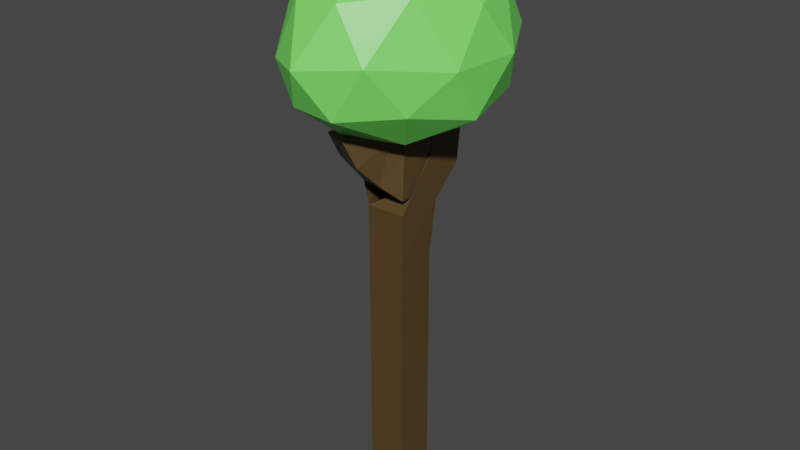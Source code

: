 # Source: SmolBoi2.blend  (saved by Blender 2.91.10; exported with 4.5.12 LTS)
import bpy
from mathutils import Matrix  # noqa: F401  (used for matrix-valued properties, if any)

bpy.ops.wm.read_factory_settings(use_empty=True)
scene = bpy.context.scene
scene.name = 'Scene'

# ---- collections
col_collection = bpy.data.collections.new('Collection'); scene.collection.children.link(col_collection)

# ---- materials (node trees are filled in below, after node groups)
mat_material_001 = bpy.data.materials.new('Material.001')
mat_material_001.use_transparent_shadow = False
mat_material = bpy.data.materials.new('Material')
mat_material.alpha_threshold = 0.0
mat_material.use_transparent_shadow = False
mat_material.line_color = (0.0, 0.0, 0.0, 1.0)

# ---- material node trees
mat_material_001.use_nodes = True; mat_material_001.node_tree.nodes.clear()
_N = mat_material_001.node_tree.nodes; _L = mat_material_001.node_tree.links
n0 = _N.new('ShaderNodeBsdfPrincipled'); n0.name = 'Principled BSDF'; n0.location = (10, 300)
n0.distribution = 'GGX'
n0.subsurface_method = 'BURLEY'
n0.inputs[0].default_value = (0.08822, 0.05253, 0.01637, 1.0)
n0.inputs[3].default_value = 1.45
n0.inputs[27].default_value = (0.0, 0.0, 0.0, 1.0)
n0.inputs[28].default_value = 1.0
n1 = _N.new('ShaderNodeOutputMaterial'); n1.name = 'Material Output'; n1.location = (300, 300)
_L.new(n0.outputs[0], n1.inputs[0])
n1.is_active_output = True
mat_material.use_nodes = True; mat_material.node_tree.nodes.clear()
_N = mat_material.node_tree.nodes; _L = mat_material.node_tree.links
n0 = _N.new('ShaderNodeOutputMaterial'); n0.name = 'Material Output'; n0.location = (300, 300)
n1 = _N.new('ShaderNodeBsdfPrincipled'); n1.name = 'Principled BSDF'; n1.location = (10, 300)
n1.distribution = 'GGX'
n1.subsurface_method = 'BURLEY'
n1.inputs[0].default_value = (0.2087, 1.0, 0.1401, 1.0)
n1.inputs[2].default_value = 0.4
n1.inputs[3].default_value = 1.45
n1.inputs[27].default_value = (0.0, 0.0, 0.0, 1.0)
n1.inputs[28].default_value = 1.0
_L.new(n1.outputs[0], n0.inputs[0])
n0.is_active_output = True

# ---- world
world_world = bpy.data.worlds.new('World'); scene.world = world_world
world_world.use_nodes = True; world_world.node_tree.nodes.clear()
_N = world_world.node_tree.nodes; _L = world_world.node_tree.links
n0 = _N.new('ShaderNodeOutputWorld'); n0.name = 'World Output'; n0.location = (300, 300)
n1 = _N.new('ShaderNodeBackground'); n1.name = 'Background'; n1.location = (10, 300)
n1.inputs[0].default_value = (0.05088, 0.05088, 0.05088, 1.0)
_L.new(n1.outputs[0], n0.inputs[0])
n0.is_active_output = True
world_world.color = (0.05088, 0.05088, 0.05088)
world_world.use_sun_shadow = False
world_world.sun_shadow_jitter_overblur = 0.0

# ---- meshes
me_cube_001 = bpy.data.meshes.new('Cube.001')
me_cube_001.from_pydata([(0.0, 0.0, 0.0), (0.0, 0.0, 5.009), (-0.2523, -0.4707, 4.824), (-0.1649, -0.392, 4.567), (0.0, 0.0, 4.157), (-0.02243, 0.5883, 4.706), (0.03528, 0.4574, 4.267), (0.0, 0.0, 3.6)], [(4, 1), (3, 2), (4, 3), (7, 4), (6, 5), (7, 6), (0, 7)], [])
_uv = me_cube_001.uv_layers.new(name='UVMap')
_uv.uv.foreach_set('vector', [])
me_cube_001.materials.append(mat_material_001)
me_cube_001.use_remesh_fix_poles = True
me_cube_001.use_remesh_preserve_attributes = False
me_cube_001.use_mirror_vertex_groups = False
me_cube_001.update()
me_icosphere_001 = bpy.data.meshes.new('Icosphere.001')
me_icosphere_001.from_pydata([(-0.02869, 0.01864, 4.591), (0.7477, -0.78, 5.247), (-0.4026, -1.227, 5.221), (-1.1, 0.04782, 5.164), (-0.4886, 1.289, 5.137), (0.8917, 0.8156, 5.18), (0.1472, -1.142, 6.395), (-0.9591, -0.6665, 6.14), (-1.054, 0.7503, 6.245), (0.2608, 1.324, 6.428), (1.053, 0.03335, 6.286), (-0.1532, 0.06709, 6.936), (-0.2418, -0.6842, 4.788), (0.4551, -0.4563, 4.78), (0.1467, -1.248, 5.191), (1.051, -0.01468, 5.077), (0.5183, 0.4463, 4.722), (-0.6617, 0.04355, 4.745), (-0.8222, -0.6348, 5.1), (-0.2941, 0.738, 4.706), (-0.964, 0.736, 5.068), (0.2549, 1.249, 5.074), (1.099, -0.4142, 5.713), (1.165, 0.4669, 5.711), (-0.1439, -1.513, 5.743), (0.513, -1.17, 5.808), (-1.185, -0.3612, 5.622), (-0.7443, -1.127, 5.663), (-0.8578, 1.213, 5.717), (-1.245, 0.4498, 5.654), (0.6932, 1.293, 5.759), (-0.08524, 1.625, 5.765), (0.681, -0.6137, 6.458), (-0.427, -1.092, 6.36), (-1.189, 0.04253, 6.218), (-0.4672, 1.212, 6.478), (0.8009, 0.7613, 6.472), (0.04221, -0.5736, 6.842), (0.527, 0.06265, 6.813), (-0.6502, -0.3509, 6.684), (-0.7329, 0.4639, 6.748), (0.06595, 0.752, 6.878)], [], [(0, 13, 12), (1, 13, 15), (0, 12, 17), (0, 17, 19), (0, 19, 16), (1, 15, 22), (2, 14, 24), (3, 18, 26), (4, 20, 28), (5, 21, 30), (1, 22, 25), (2, 24, 27), (3, 26, 29), (4, 28, 31), (5, 30, 23), (6, 32, 37), (7, 33, 39), (8, 34, 40), (9, 35, 41), (10, 36, 38), (38, 41, 11), (38, 36, 41), (36, 9, 41), (41, 40, 11), (41, 35, 40), (35, 8, 40), (40, 39, 11), (40, 34, 39), (34, 7, 39), (39, 37, 11), (39, 33, 37), (33, 6, 37), (37, 38, 11), (37, 32, 38), (32, 10, 38), (23, 36, 10), (23, 30, 36), (30, 9, 36), (31, 35, 9), (31, 28, 35), (28, 8, 35), (29, 34, 8), (29, 26, 34), (26, 7, 34), (27, 33, 7), (27, 24, 33), (24, 6, 33), (25, 32, 6), (25, 22, 32), (22, 10, 32), (30, 31, 9), (30, 21, 31), (21, 4, 31), (28, 29, 8), (28, 20, 29), (20, 3, 29), (26, 27, 7), (26, 18, 27), (18, 2, 27), (24, 25, 6), (24, 14, 25), (14, 1, 25), (22, 23, 10), (22, 15, 23), (15, 5, 23), (16, 21, 5), (16, 19, 21), (19, 4, 21), (19, 20, 4), (19, 17, 20), (17, 3, 20), (17, 18, 3), (17, 12, 18), (12, 2, 18), (15, 16, 5), (15, 13, 16), (13, 0, 16), (12, 14, 2), (12, 13, 14), (13, 1, 14)])
_uv = me_icosphere_001.uv_layers.new(name='UVMap')
_uv.uv.foreach_set('vector', [0.8182, 0.0, 0.7727, 0.07873, 0.8636, 0.07873, 0.7273, 0.1575, 0.6818, 0.07873, 0.6364, 0.1575, 0.09091, 0.0, 0.04545, 0.07873, 0.1364, 0.07873, 0.2727, 0.0, 0.2273, 0.07873, 0.3182, 0.07873, 0.4545, 0.0, 0.4091, 0.07873, 0.5, 0.07873, 0.7273, 0.1575, 0.6364, 0.1575, 0.6818, 0.2362, 0.9091, 0.1575, 0.8182, 0.1575, 0.8636, 0.2362, 0.1818, 0.1575, 0.09091, 0.1575, 0.1364, 0.2362, 0.3636, 0.1575, 0.2727, 0.1575, 0.3182, 0.2362, 0.5455, 0.1575, 0.4545, 0.1575, 0.5, 0.2362, 0.7273, 0.1575, 0.6818, 0.2362, 0.7727, 0.2362, 0.9091, 0.1575, 0.8636, 0.2362, 0.9545, 0.2362, 0.1818, 0.1575, 0.1364, 0.2362, 0.2273, 0.2362, 0.3636, 0.1575, 0.3182, 0.2362, 0.4091, 0.2362, 0.5455, 0.1575, 0.5, 0.2362, 0.5909, 0.2362, 0.8182, 0.3149, 0.7273, 0.3149, 0.7727, 0.3937, 1.0, 0.3149, 0.9091, 0.3149, 0.9545, 0.3937, 0.2727, 0.3149, 0.1818, 0.3149, 0.2273, 0.3937, 0.4545, 0.3149, 0.3636, 0.3149, 0.4091, 0.3937, 0.6364, 0.3149, 0.5455, 0.3149, 0.5909, 0.3937, 0.5909, 0.3937, 0.5, 0.3937, 0.5455, 0.4724, 0.5909, 0.3937, 0.5455, 0.3149, 0.5, 0.3937, 0.5455, 0.3149, 0.4545, 0.3149, 0.5, 0.3937, 0.4091, 0.3937, 0.3182, 0.3937, 0.3636, 0.4724, 0.4091, 0.3937, 0.3636, 0.3149, 0.3182, 0.3937, 0.3636, 0.3149, 0.2727, 0.3149, 0.3182, 0.3937, 0.2273, 0.3937, 0.1364, 0.3937, 0.1818, 0.4724, 0.2273, 0.3937, 0.1818, 0.3149, 0.1364, 0.3937, 0.1818, 0.3149, 0.09091, 0.3149, 0.1364, 0.3937, 0.9545, 0.3937, 0.8636, 0.3937, 0.9091, 0.4724, 0.9545, 0.3937, 0.9091, 0.3149, 0.8636, 0.3937, 0.9091, 0.3149, 0.8182, 0.3149, 0.8636, 0.3937, 0.7727, 0.3937, 0.6818, 0.3937, 0.7273, 0.4724, 0.7727, 0.3937, 0.7273, 0.3149, 0.6818, 0.3937, 0.7273, 0.3149, 0.6364, 0.3149, 0.6818, 0.3937, 0.5909, 0.2362, 0.5455, 0.3149, 0.6364, 0.3149, 0.5909, 0.2362, 0.5, 0.2362, 0.5455, 0.3149, 0.5, 0.2362, 0.4545, 0.3149, 0.5455, 0.3149, 0.4091, 0.2362, 0.3636, 0.3149, 0.4545, 0.3149, 0.4091, 0.2362, 0.3182, 0.2362, 0.3636, 0.3149, 0.3182, 0.2362, 0.2727, 0.3149, 0.3636, 0.3149, 0.2273, 0.2362, 0.1818, 0.3149, 0.2727, 0.3149, 0.2273, 0.2362, 0.1364, 0.2362, 0.1818, 0.3149, 0.1364, 0.2362, 0.09091, 0.3149, 0.1818, 0.3149, 0.9545, 0.2362, 0.9091, 0.3149, 1.0, 0.3149, 0.9545, 0.2362, 0.8636, 0.2362, 0.9091, 0.3149, 0.8636, 0.2362, 0.8182, 0.3149, 0.9091, 0.3149, 0.7727, 0.2362, 0.7273, 0.3149, 0.8182, 0.3149, 0.7727, 0.2362, 0.6818, 0.2362, 0.7273, 0.3149, 0.6818, 0.2362, 0.6364, 0.3149, 0.7273, 0.3149, 0.5, 0.2362, 0.4091, 0.2362, 0.4545, 0.3149, 0.5, 0.2362, 0.4545, 0.1575, 0.4091, 0.2362, 0.4545, 0.1575, 0.3636, 0.1575, 0.4091, 0.2362, 0.3182, 0.2362, 0.2273, 0.2362, 0.2727, 0.3149, 0.3182, 0.2362, 0.2727, 0.1575, 0.2273, 0.2362, 0.2727, 0.1575, 0.1818, 0.1575, 0.2273, 0.2362, 0.1364, 0.2362, 0.04545, 0.2362, 0.09091, 0.3149, 0.1364, 0.2362, 0.09091, 0.1575, 0.04545, 0.2362, 0.09091, 0.1575, 0.0, 0.1575, 0.04545, 0.2362, 0.8636, 0.2362, 0.7727, 0.2362, 0.8182, 0.3149, 0.8636, 0.2362, 0.8182, 0.1575, 0.7727, 0.2362, 0.8182, 0.1575, 0.7273, 0.1575, 0.7727, 0.2362, 0.6818, 0.2362, 0.5909, 0.2362, 0.6364, 0.3149, 0.6818, 0.2362, 0.6364, 0.1575, 0.5909, 0.2362, 0.6364, 0.1575, 0.5455, 0.1575, 0.5909, 0.2362, 0.5, 0.07873, 0.4545, 0.1575, 0.5455, 0.1575, 0.5, 0.07873, 0.4091, 0.07873, 0.4545, 0.1575, 0.4091, 0.07873, 0.3636, 0.1575, 0.4545, 0.1575, 0.3182, 0.07873, 0.2727, 0.1575, 0.3636, 0.1575, 0.3182, 0.07873, 0.2273, 0.07873, 0.2727, 0.1575, 0.2273, 0.07873, 0.1818, 0.1575, 0.2727, 0.1575, 0.1364, 0.07873, 0.09091, 0.1575, 0.1818, 0.1575, 0.1364, 0.07873, 0.04545, 0.07873, 0.09091, 0.1575, 0.04545, 0.07873, 0.0, 0.1575, 0.09091, 0.1575, 0.6364, 0.1575, 0.5909, 0.07873, 0.5455, 0.1575, 0.6364, 0.1575, 0.6818, 0.07873, 0.5909, 0.07873, 0.6818, 0.07873, 0.6364, 0.0, 0.5909, 0.07873, 0.8636, 0.07873, 0.8182, 0.1575, 0.9091, 0.1575, 0.8636, 0.07873, 0.7727, 0.07873, 0.8182, 0.1575, 0.7727, 0.07873, 0.7273, 0.1575, 0.8182, 0.1575])
me_icosphere_001.materials.append(mat_material)
me_icosphere_001.use_remesh_fix_poles = True
me_icosphere_001.use_remesh_preserve_attributes = False
me_icosphere_001.use_mirror_vertex_groups = False
me_icosphere_001.update()

# ---- objects
ob_cube = bpy.data.objects.new('Cube', me_cube_001)
ob_icosphere = bpy.data.objects.new('Icosphere', me_icosphere_001)

# ---- transforms, parenting, visibility, modifiers, constraints
ob_cube.location = (0.0, 0.0, 0.0)
ob_cube.scale = (1.278, 1.278, 1.278)
ob_cube.lineart.crease_threshold = 0.0
_m = ob_cube.modifiers.new('Skin', 'SKIN')
ob_icosphere.location = (0.0, 0.0, 0.0)
ob_icosphere.scale = (1.278, 1.278, 1.278)
ob_icosphere.lineart.crease_threshold = 0.0

# ---- collection membership
col_collection.objects.link(ob_cube)
col_collection.objects.link(ob_icosphere)

# ---- scene / render settings (as saved in the file)
scene.frame_start = 1; scene.frame_end = 250; scene.frame_set(1)
scene.render.engine = 'BLENDER_EEVEE_NEXT'
scene.cycles.use_denoising = False
scene.cycles.samples = 128
scene.cycles.sampling_pattern = 'TABULATED_SOBOL'
scene.cycles.use_adaptive_sampling = False
scene.cycles.use_light_tree = False
scene.view_settings.view_transform = 'Filmic'
bpy.context.view_layer.update()

# ---- added for rendering (the .blend has no active camera and no usable light): camera, sun
cam_auto = bpy.data.cameras.new('AutoCamera')
cam_auto.lens = 50.0
cam_auto.sensor_width = 36.0
cam_auto.clip_end = 1000.0
ob_auto_camera = bpy.data.objects.new('AutoCamera', cam_auto)
scene.collection.objects.link(ob_auto_camera)
ob_auto_camera.location = (9.38945, -11.2575, 11.984)
ob_auto_camera.rotation_euler = (1.09748, -7.21219e-08, 0.694738)
scene.camera = ob_auto_camera
light_auto_sun = bpy.data.lights.new('AutoSun', 'SUN')
light_auto_sun.energy = 3.0
light_auto_sun.angle = 0.0523599
ob_auto_sun = bpy.data.objects.new('AutoSun', light_auto_sun)
scene.collection.objects.link(ob_auto_sun)
ob_auto_sun.rotation_euler = (0.872665, 0.174533, 0.523599)
bpy.context.view_layer.update()
